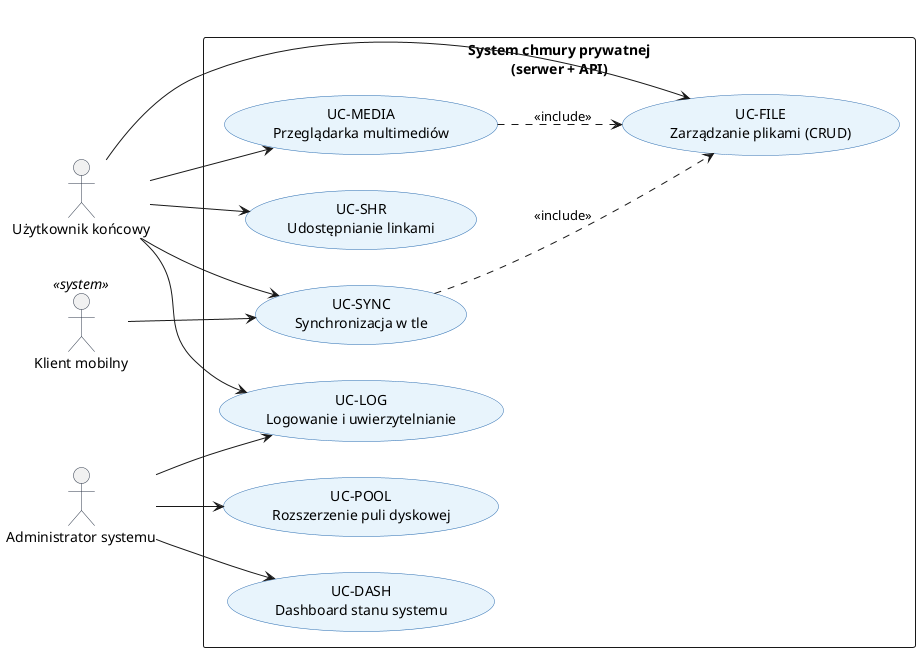

The diagram above was rendered by PlantUML. Its source (embedded in the PNG):
@startuml use-case-diagram
left to right direction
skinparam packageStyle rectangle
skinparam usecase {
  BackgroundColor #E8F4FC
  BorderColor #2B6CB0
}
skinparam actor {
  BorderColor #2D3748
}

actor "Użytkownik końcowy" as User
actor "Administrator systemu" as Admin
actor "Klient mobilny" as Mobile <<system>>

rectangle "System chmury prywatnej\n(serwer + API)" {
  usecase "UC-LOG\nLogowanie i uwierzytelnianie" as UC_LOG
  usecase "UC-FILE\nZarządzanie plikami (CRUD)" as UC_FILE
  usecase "UC-SYNC\nSynchronizacja w tle" as UC_SYNC
  usecase "UC-MEDIA\nPrzeglądarka multimediów" as UC_MEDIA
  usecase "UC-SHR\nUdostępnianie linkami" as UC_SHR
  usecase "UC-POOL\nRozszerzenie puli dyskowej" as UC_POOL
  usecase "UC-DASH\nDashboard stanu systemu" as UC_DASH
}

User --> UC_LOG
User --> UC_FILE
User --> UC_SYNC
User --> UC_MEDIA
User --> UC_SHR

Admin --> UC_LOG
Admin --> UC_POOL
Admin --> UC_DASH

Mobile --> UC_SYNC

UC_SYNC ..> UC_FILE : <<include>>
UC_MEDIA ..> UC_FILE : <<include>>

@enduml